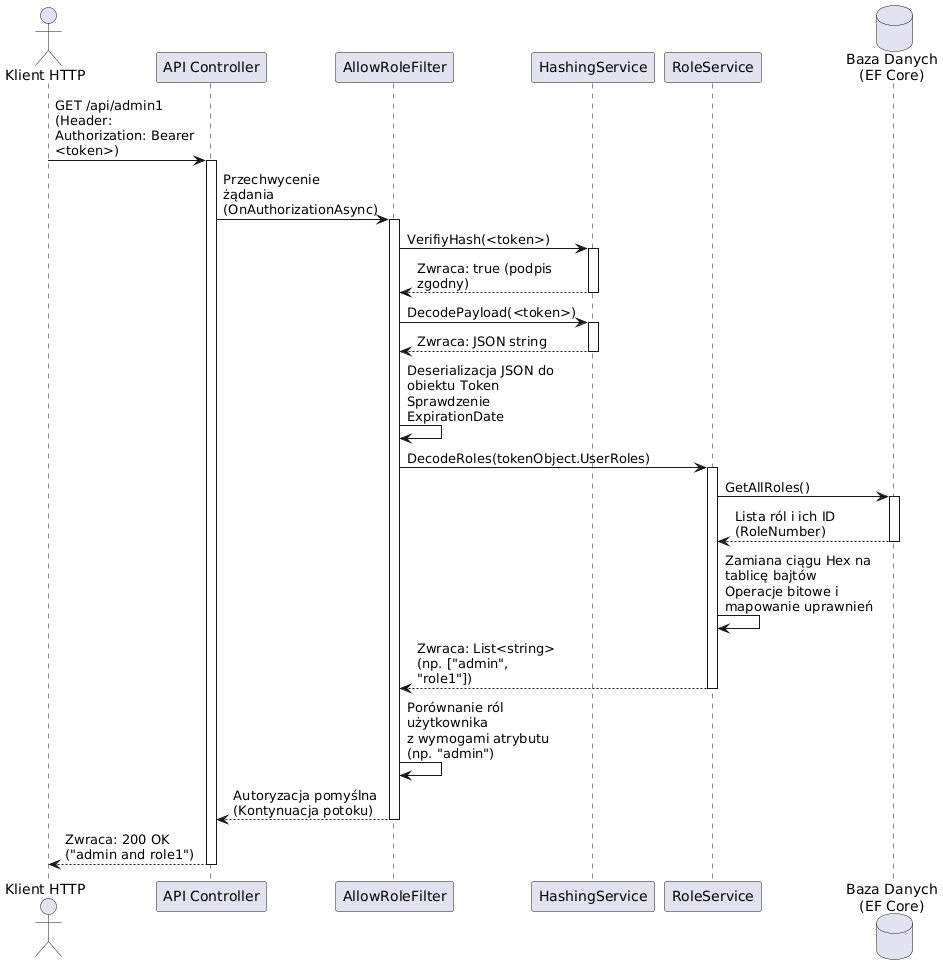

The diagram above was rendered by PlantUML. Its source (embedded in the PNG):
@startuml
skinparam maxMessageSize 150

actor "Klient HTTP" as Client
participant "API Controller" as API
participant "AllowRoleFilter" as Filter
participant "HashingService" as Hash
participant "RoleService" as Role
database "Baza Danych\n(EF Core)" as DB

Client -> API : GET /api/admin1\n(Header: Authorization: Bearer <token>)
activate API

API -> Filter : Przechwycenie żądania\n(OnAuthorizationAsync)
activate Filter

Filter -> Hash : VerifiyHash(<token>)
activate Hash
Hash --> Filter : Zwraca: true (podpis zgodny)
deactivate Hash

Filter -> Hash : DecodePayload(<token>)
activate Hash
Hash --> Filter : Zwraca: JSON string
deactivate Hash

Filter -> Filter : Deserializacja JSON do obiektu Token\nSprawdzenie ExpirationDate

Filter -> Role : DecodeRoles(tokenObject.UserRoles)
activate Role
Role -> DB : GetAllRoles()
activate DB
DB --> Role : Lista ról i ich ID (RoleNumber)
deactivate DB

Role -> Role : Zamiana ciągu Hex na tablicę bajtów\nOperacje bitowe i mapowanie uprawnień

Role --> Filter : Zwraca: List<string> (np. ["admin", "role1"])
deactivate Role

Filter -> Filter : Porównanie ról użytkownika\nz wymogami atrybutu (np. "admin")

Filter --> API : Autoryzacja pomyślna\n(Kontynuacja potoku)
deactivate Filter

API --> Client : Zwraca: 200 OK ("admin and role1")
deactivate API
@enduml